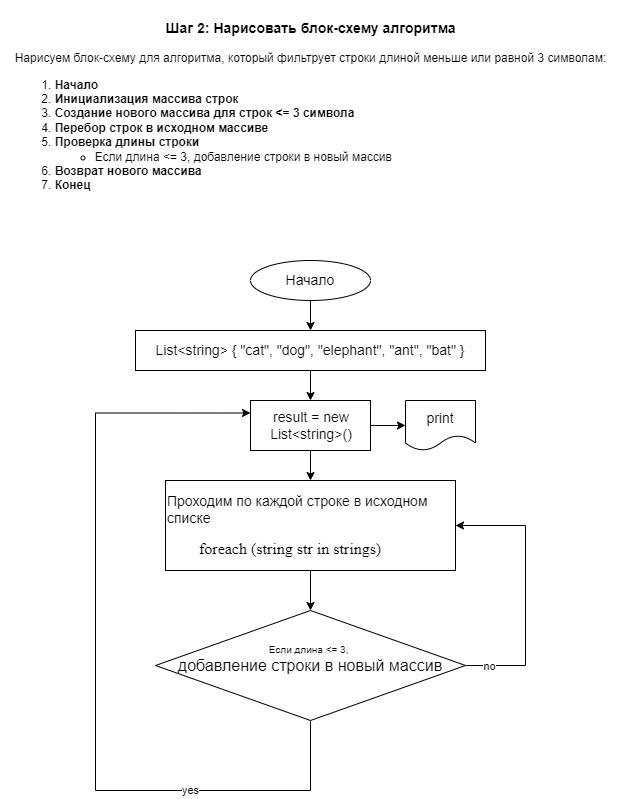

The diagram above was exported from draw.io. Its source (the exported page's mxGraphModel, read from the mxfile embedded in the PNG):
<mxGraphModel dx="1290" dy="653" grid="1" gridSize="10" guides="1" tooltips="1" connect="1" arrows="1" fold="1" page="1" pageScale="1" pageWidth="850" pageHeight="1100" math="0" shadow="0">
  <root>
    <mxCell id="0" />
    <mxCell id="1" parent="0" />
    <mxCell id="Cn4h6AmxHKKQGPa0tnp8-1" value="&lt;h3&gt;Шаг 2: Нарисовать блок-схему алгоритма&lt;/h3&gt;&lt;p&gt;Нарисуем блок-схему для алгоритма, который фильтрует строки длиной меньше или равной 3 символам:&lt;/p&gt;&lt;ol&gt;&lt;li style=&quot;text-align: left;&quot;&gt;&lt;strong&gt;Начало&lt;/strong&gt;&lt;/li&gt;&lt;li style=&quot;text-align: left;&quot;&gt;&lt;strong&gt;Инициализация массива строк&lt;/strong&gt;&lt;/li&gt;&lt;li style=&quot;text-align: left;&quot;&gt;&lt;strong&gt;Создание нового массива для строк &amp;lt;= 3 символа&lt;/strong&gt;&lt;/li&gt;&lt;li style=&quot;text-align: left;&quot;&gt;&lt;strong&gt;Перебор строк в исходном массиве&lt;/strong&gt;&lt;/li&gt;&lt;li&gt;&lt;div style=&quot;text-align: left;&quot;&gt;&lt;strong style=&quot;background-color: initial;&quot;&gt;Проверка длины строки&lt;/strong&gt;&lt;/div&gt;&lt;ul&gt;&lt;li style=&quot;text-align: left;&quot;&gt;Если длина &amp;lt;= 3, добавление строки в новый массив&lt;/li&gt;&lt;/ul&gt;&lt;/li&gt;&lt;li style=&quot;text-align: left;&quot;&gt;&lt;strong&gt;Возврат нового массива&lt;/strong&gt;&lt;/li&gt;&lt;li style=&quot;text-align: left;&quot;&gt;&lt;strong&gt;Конец&lt;/strong&gt;&lt;/li&gt;&lt;/ol&gt;" style="text;html=1;align=center;verticalAlign=middle;resizable=0;points=[];autosize=1;strokeColor=none;fillColor=none;" vertex="1" parent="1">
      <mxGeometry x="115" y="40" width="620" height="210" as="geometry" />
    </mxCell>
    <mxCell id="Cn4h6AmxHKKQGPa0tnp8-4" value="" style="edgeStyle=orthogonalEdgeStyle;rounded=0;orthogonalLoop=1;jettySize=auto;html=1;" edge="1" parent="1" source="Cn4h6AmxHKKQGPa0tnp8-2" target="Cn4h6AmxHKKQGPa0tnp8-3">
      <mxGeometry relative="1" as="geometry" />
    </mxCell>
    <mxCell id="Cn4h6AmxHKKQGPa0tnp8-2" value="&lt;div style=&quot;&quot;&gt;&lt;span style=&quot;background-color: initial; font-size: 14px; text-wrap: nowrap;&quot;&gt;Начало&lt;/span&gt;&lt;/div&gt;" style="ellipse;whiteSpace=wrap;html=1;align=center;" vertex="1" parent="1">
      <mxGeometry x="365" y="300" width="120" height="40" as="geometry" />
    </mxCell>
    <mxCell id="Cn4h6AmxHKKQGPa0tnp8-7" value="" style="edgeStyle=orthogonalEdgeStyle;rounded=0;orthogonalLoop=1;jettySize=auto;html=1;" edge="1" parent="1" source="Cn4h6AmxHKKQGPa0tnp8-3" target="Cn4h6AmxHKKQGPa0tnp8-6">
      <mxGeometry relative="1" as="geometry" />
    </mxCell>
    <mxCell id="Cn4h6AmxHKKQGPa0tnp8-3" value="&lt;p style=&quot;&quot; class=&quot;MsoNormal&quot;&gt;&lt;font face=&quot;Helvetica&quot; style=&quot;font-size: 14px;&quot;&gt;List&amp;lt;string&amp;gt; { &quot;cat&quot;, &quot;dog&quot;, &quot;elephant&quot;, &quot;ant&quot;, &quot;bat&quot; }&lt;/font&gt;&lt;/p&gt;" style="whiteSpace=wrap;html=1;align=center;" vertex="1" parent="1">
      <mxGeometry x="250" y="370" width="350" height="40" as="geometry" />
    </mxCell>
    <mxCell id="Cn4h6AmxHKKQGPa0tnp8-11" value="" style="edgeStyle=orthogonalEdgeStyle;rounded=0;orthogonalLoop=1;jettySize=auto;html=1;" edge="1" parent="1" source="Cn4h6AmxHKKQGPa0tnp8-6" target="Cn4h6AmxHKKQGPa0tnp8-10">
      <mxGeometry relative="1" as="geometry" />
    </mxCell>
    <mxCell id="Cn4h6AmxHKKQGPa0tnp8-14" value="" style="edgeStyle=orthogonalEdgeStyle;rounded=0;orthogonalLoop=1;jettySize=auto;html=1;" edge="1" parent="1" source="Cn4h6AmxHKKQGPa0tnp8-6" target="Cn4h6AmxHKKQGPa0tnp8-13">
      <mxGeometry relative="1" as="geometry" />
    </mxCell>
    <mxCell id="Cn4h6AmxHKKQGPa0tnp8-6" value="&lt;p style=&quot;text-align: center;&quot; class=&quot;MsoNormal&quot;&gt;&lt;font face=&quot;Helvetica&quot; style=&quot;font-size: 14px;&quot;&gt;result = new List&amp;lt;string&amp;gt;()&lt;/font&gt;&lt;span style=&quot;mso-spacerun:'yes';font-family:Calibri;mso-fareast-font-family:SimSun;&lt;br/&gt;mso-bidi-font-family:'Times New Roman';&quot;&gt;&lt;/span&gt;&lt;/p&gt;" style="whiteSpace=wrap;html=1;align=left;" vertex="1" parent="1">
      <mxGeometry x="365" y="440" width="120" height="50" as="geometry" />
    </mxCell>
    <mxCell id="Cn4h6AmxHKKQGPa0tnp8-8" style="edgeStyle=orthogonalEdgeStyle;rounded=0;orthogonalLoop=1;jettySize=auto;html=1;exitX=0.5;exitY=1;exitDx=0;exitDy=0;" edge="1" parent="1" source="Cn4h6AmxHKKQGPa0tnp8-6" target="Cn4h6AmxHKKQGPa0tnp8-6">
      <mxGeometry relative="1" as="geometry" />
    </mxCell>
    <mxCell id="Cn4h6AmxHKKQGPa0tnp8-10" value="&lt;font style=&quot;font-size: 14px;&quot;&gt;print&lt;/font&gt;" style="shape=document;whiteSpace=wrap;html=1;boundedLbl=1;align=center;" vertex="1" parent="1">
      <mxGeometry x="520" y="440" width="70" height="50" as="geometry" />
    </mxCell>
    <mxCell id="Cn4h6AmxHKKQGPa0tnp8-16" value="" style="edgeStyle=orthogonalEdgeStyle;rounded=0;orthogonalLoop=1;jettySize=auto;html=1;" edge="1" parent="1" source="Cn4h6AmxHKKQGPa0tnp8-13" target="Cn4h6AmxHKKQGPa0tnp8-15">
      <mxGeometry relative="1" as="geometry" />
    </mxCell>
    <mxCell id="Cn4h6AmxHKKQGPa0tnp8-13" value="&lt;p class=&quot;MsoNormal&quot;&gt;&lt;font face=&quot;Helvetica&quot; style=&quot;font-size: 14px;&quot;&gt;Проходим по каждой строке в исходном списке&lt;/font&gt;&lt;/p&gt;&lt;p class=&quot;MsoNormal&quot;&gt;&lt;font face=&quot;zzJuyvJXuTTUp7R_bzUE&quot; style=&quot;&quot; size=&quot;3&quot;&gt;&amp;nbsp; &amp;nbsp; &amp;nbsp; &amp;nbsp; foreach (string str in strings)&lt;/font&gt;&lt;span style=&quot;mso-spacerun:'yes';font-family:Calibri;mso-fareast-font-family:SimSun;&lt;br/&gt;mso-bidi-font-family:'Times New Roman';&quot;&gt;&lt;/span&gt;&lt;/p&gt;" style="whiteSpace=wrap;html=1;align=left;" vertex="1" parent="1">
      <mxGeometry x="280" y="520" width="290" height="90" as="geometry" />
    </mxCell>
    <mxCell id="Cn4h6AmxHKKQGPa0tnp8-20" style="edgeStyle=orthogonalEdgeStyle;rounded=0;orthogonalLoop=1;jettySize=auto;html=1;exitX=0.5;exitY=1;exitDx=0;exitDy=0;entryX=0;entryY=0.25;entryDx=0;entryDy=0;" edge="1" parent="1" source="Cn4h6AmxHKKQGPa0tnp8-15" target="Cn4h6AmxHKKQGPa0tnp8-6">
      <mxGeometry relative="1" as="geometry">
        <Array as="points">
          <mxPoint x="425" y="830" />
          <mxPoint x="210" y="830" />
          <mxPoint x="210" y="453" />
        </Array>
      </mxGeometry>
    </mxCell>
    <mxCell id="Cn4h6AmxHKKQGPa0tnp8-21" value="yes" style="edgeLabel;html=1;align=center;verticalAlign=middle;resizable=0;points=[];" vertex="1" connectable="0" parent="Cn4h6AmxHKKQGPa0tnp8-20">
      <mxGeometry x="-0.5327" y="-1" relative="1" as="geometry">
        <mxPoint as="offset" />
      </mxGeometry>
    </mxCell>
    <mxCell id="Cn4h6AmxHKKQGPa0tnp8-22" style="edgeStyle=orthogonalEdgeStyle;rounded=0;orthogonalLoop=1;jettySize=auto;html=1;entryX=1;entryY=0.5;entryDx=0;entryDy=0;" edge="1" parent="1" source="Cn4h6AmxHKKQGPa0tnp8-15" target="Cn4h6AmxHKKQGPa0tnp8-13">
      <mxGeometry relative="1" as="geometry">
        <Array as="points">
          <mxPoint x="640" y="705" />
          <mxPoint x="640" y="565" />
        </Array>
      </mxGeometry>
    </mxCell>
    <mxCell id="Cn4h6AmxHKKQGPa0tnp8-23" value="no" style="edgeLabel;html=1;align=center;verticalAlign=middle;resizable=0;points=[];" vertex="1" connectable="0" parent="Cn4h6AmxHKKQGPa0tnp8-22">
      <mxGeometry x="-0.8296" relative="1" as="geometry">
        <mxPoint as="offset" />
      </mxGeometry>
    </mxCell>
    <mxCell id="Cn4h6AmxHKKQGPa0tnp8-15" value="&lt;span style=&quot;text-wrap: nowrap;&quot;&gt;&lt;font style=&quot;font-size: 10px;&quot;&gt;Если длина &amp;lt;= 3,&amp;nbsp;&lt;/font&gt;&lt;/span&gt;&lt;div&gt;&lt;font size=&quot;3&quot;&gt;&lt;span style=&quot;text-wrap: nowrap;&quot;&gt;добавление строки в новый массив&lt;/span&gt;&lt;br&gt;&lt;/font&gt;&lt;div&gt;&lt;br&gt;&lt;/div&gt;&lt;/div&gt;" style="rhombus;whiteSpace=wrap;html=1;align=center;" vertex="1" parent="1">
      <mxGeometry x="270" y="650" width="310" height="110" as="geometry" />
    </mxCell>
  </root>
</mxGraphModel>